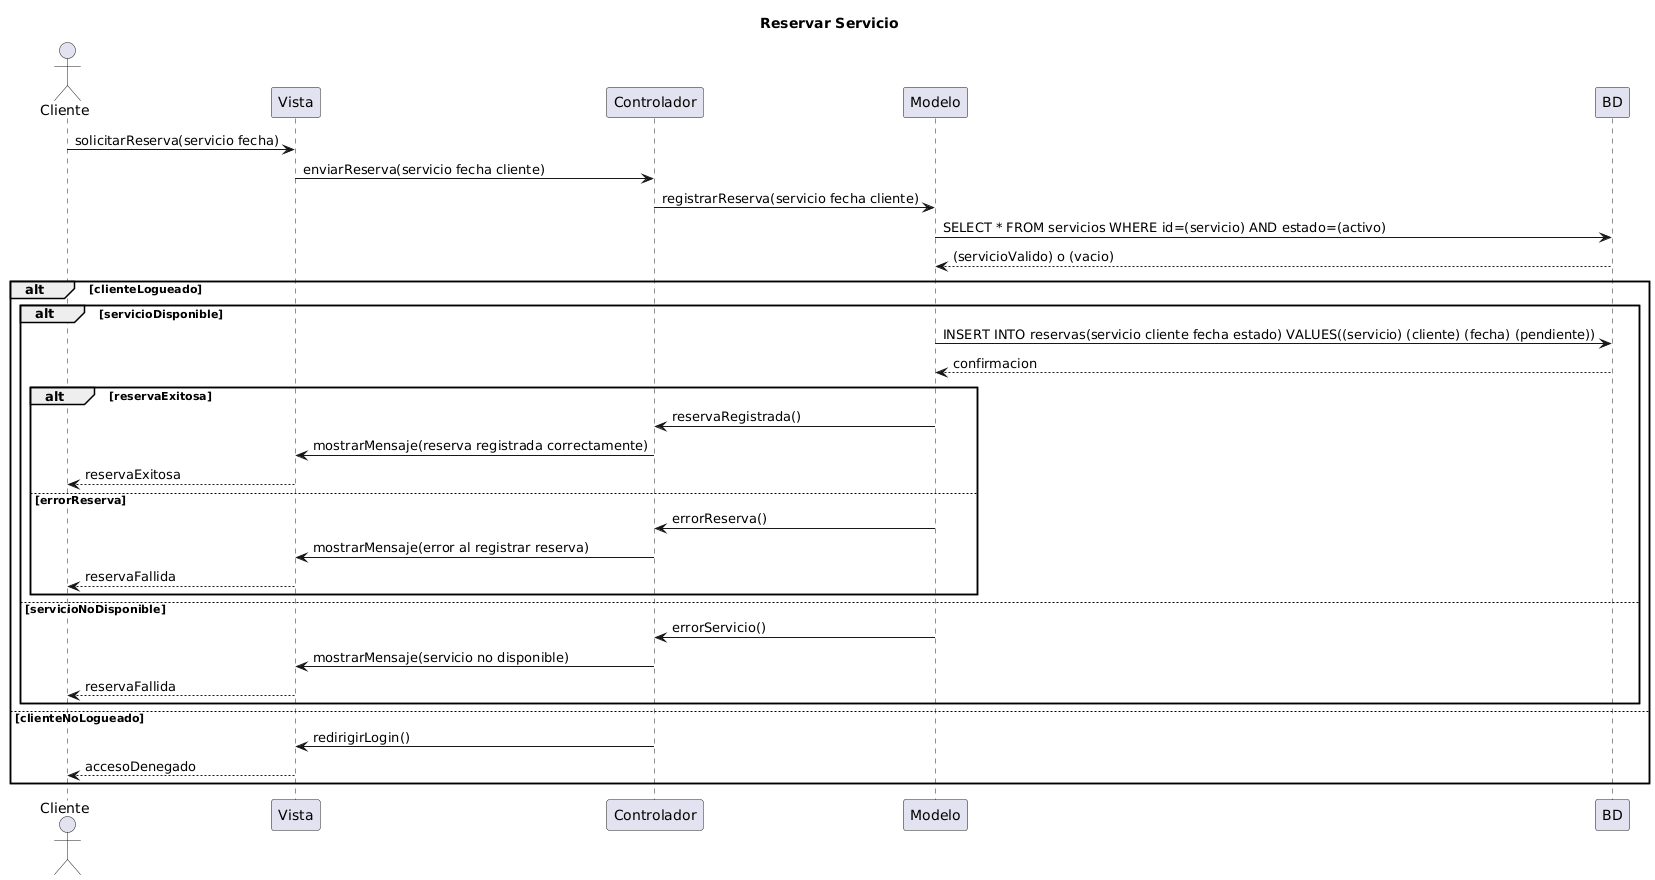

The diagram above was rendered by PlantUML. Its source (embedded in the PNG):
@startuml
title Reservar Servicio
actor Cliente

Cliente -> Vista: solicitarReserva(servicio fecha)
Vista -> Controlador: enviarReserva(servicio fecha cliente)
Controlador -> Modelo: registrarReserva(servicio fecha cliente)
Modelo -> BD: SELECT * FROM servicios WHERE id=(servicio) AND estado=(activo)
BD --> Modelo: (servicioValido) o (vacio)

alt clienteLogueado
    alt servicioDisponible
        Modelo -> BD: INSERT INTO reservas(servicio cliente fecha estado) VALUES((servicio) (cliente) (fecha) (pendiente))
        BD --> Modelo: confirmacion

        alt reservaExitosa
            Modelo -> Controlador: reservaRegistrada()
            Controlador -> Vista: mostrarMensaje(reserva registrada correctamente)
            Vista --> Cliente: reservaExitosa
        else errorReserva
            Modelo -> Controlador: errorReserva()
            Controlador -> Vista: mostrarMensaje(error al registrar reserva)
            Vista --> Cliente: reservaFallida
        end
    else servicioNoDisponible
        Modelo -> Controlador: errorServicio()
        Controlador -> Vista: mostrarMensaje(servicio no disponible)
        Vista --> Cliente: reservaFallida
    end
else clienteNoLogueado
    Controlador -> Vista: redirigirLogin()
    Vista --> Cliente: accesoDenegado
end
@enduml